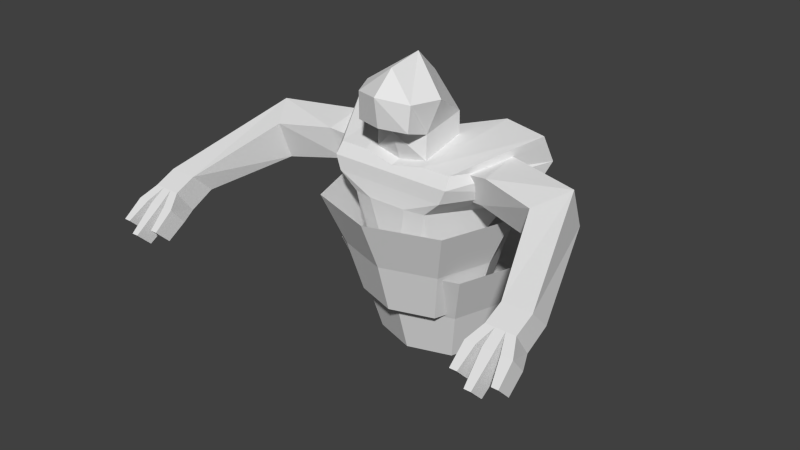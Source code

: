 # Source: jengu.blend  (saved by Blender 2.71.0; exported with 4.5.12 LTS)
import bpy
from mathutils import Matrix  # noqa: F401  (used for matrix-valued properties, if any)

bpy.ops.wm.read_factory_settings(use_empty=True)
scene = bpy.context.scene
scene.name = 'Scene'

# ---- collections
col_collection_1 = bpy.data.collections.new('Collection 1'); scene.collection.children.link(col_collection_1)

# ---- world
world_world = bpy.data.worlds.new('World'); scene.world = world_world
world_world.color = (0.05088, 0.05088, 0.05088)
world_world.use_sun_shadow = False
world_world.sun_shadow_jitter_overblur = 0.0
world_world.cycles.sampling_method = 'MANUAL'
world_world.cycles.sample_map_resolution = 256

# ---- meshes
me_effect02 = bpy.data.meshes.new('Effect02')
me_effect02.from_pydata([(-0.528, -1.492e-09, -0.1), (-8.444e-10, 0.52, -0.008314), (0.528, -1.492e-09, -0.1), (-8.444e-10, -0.52, -0.1917), (-0.396, -0.39, -0.1688), (-0.6864, -0.06418, 0.264), (-0.396, 0.39, -0.03124), (-0.4224, 0.06418, -0.464), (-8.444e-10, 0.6118, 0.3832), (0.396, 0.39, -0.03124), (-8.444e-10, 0.4802, -0.3906), (0.6864, -0.06418, 0.264), (0.396, -0.39, -0.1688), (0.4224, 0.06418, -0.464), (-8.444e-10, -0.7402, 0.1448), (-8.444e-10, -0.3518, -0.5373), (-0.3168, -0.2478, -0.519), (-0.3168, 0.3762, -0.409), (0.3168, 0.3762, -0.409), (0.3168, -0.2478, -0.519), (-0.5148, -0.5712, 0.1746), (-0.5148, 0.4428, 0.3534), (0.5148, 0.4428, 0.3534), (0.5148, -0.5712, 0.1746)], [], [(0, 4, 20), (0, 5, 21), (6, 17, 7), (7, 16, 4), (1, 6, 21), (1, 8, 22), (9, 18, 10), (10, 17, 6), (2, 9, 22), (2, 11, 23), (12, 19, 13), (13, 18, 9), (3, 12, 23), (3, 14, 20), (4, 16, 15), (15, 19, 12), (5, 0, 20), (6, 0, 21), (0, 6, 7), (0, 7, 4), (8, 1, 21), (9, 1, 22), (1, 9, 10), (1, 10, 6), (11, 2, 22), (12, 2, 23), (2, 12, 13), (2, 13, 9), (14, 3, 23), (4, 3, 20), (3, 4, 15), (3, 15, 12)])
_uv = me_effect02.uv_layers.new(name='UVMap')
_uv.uv.foreach_set('vector', [0.1504, 0.2588, 0.1404, 0.1547, 0.2363, 0.128, 0.1504, 0.2588, 0.25, 0.2588, 0.2363, 0.3895, 0.1404, 0.3628, 0.04814, 0.3385, 0.05704, 0.2588, 0.05704, 0.2588, 0.04814, 0.1791, 0.1404, 0.1547, 0.09734, 0.4561, 0.1404, 0.3628, 0.2363, 0.3895, 0.09758, 0.06146, 0.18, 0.008849, 0.2366, 0.128, 0.1406, 0.1547, 0.04838, 0.1791, 0.01694, 0.1056, 0.0167, 0.412, 0.04814, 0.3385, 0.1404, 0.3628, 0.1507, 0.2588, 0.1406, 0.1547, 0.2366, 0.128, 0.1507, 0.2588, 0.2502, 0.2588, 0.2366, 0.3895, 0.1406, 0.3628, 0.04838, 0.3385, 0.05728, 0.2588, 0.05728, 0.2588, 0.04838, 0.1791, 0.1406, 0.1547, 0.09758, 0.4561, 0.1406, 0.3628, 0.2366, 0.3895, 0.09734, 0.06146, 0.1797, 0.00885, 0.2363, 0.128, 0.1404, 0.1547, 0.04814, 0.1791, 0.0167, 0.1056, 0.01694, 0.412, 0.04838, 0.3385, 0.1406, 0.3628, 0.25, 0.2588, 0.1504, 0.2588, 0.2363, 0.128, 0.1404, 0.3628, 0.1504, 0.2588, 0.2363, 0.3895, 0.1504, 0.2588, 0.1404, 0.3628, 0.05704, 0.2588, 0.1504, 0.2588, 0.05704, 0.2588, 0.1404, 0.1547, 0.1797, 0.5087, 0.09734, 0.4561, 0.2363, 0.3895, 0.1406, 0.1547, 0.09758, 0.06146, 0.2366, 0.128, 0.09758, 0.06146, 0.1406, 0.1547, 0.01694, 0.1056, 0.09734, 0.4561, 0.0167, 0.412, 0.1404, 0.3628, 0.2502, 0.2588, 0.1507, 0.2588, 0.2366, 0.128, 0.1406, 0.3628, 0.1507, 0.2588, 0.2366, 0.3895, 0.1507, 0.2588, 0.1406, 0.3628, 0.05728, 0.2588, 0.1507, 0.2588, 0.05728, 0.2588, 0.1406, 0.1547, 0.18, 0.5087, 0.09758, 0.4561, 0.2366, 0.3895, 0.1404, 0.1547, 0.09734, 0.06146, 0.2363, 0.128, 0.09734, 0.06146, 0.1404, 0.1547, 0.0167, 0.1056, 0.09758, 0.4561, 0.01694, 0.412, 0.1406, 0.3628])
me_effect02.use_remesh_preserve_volume = False
me_effect02.use_remesh_preserve_attributes = False
me_effect02.use_mirror_vertex_groups = False
me_effect02.update()
me_armright = bpy.data.meshes.new('ArmRight')
me_armright.from_pydata([(5.761, -9.06, 0.1997), (7.831, -9.06, 0.1997), (5.761, -8.01, -1.619), (7.831, -8.01, -1.619), (-1.23, -1.455, -1.034), (-1.211, 1.488, -1.292), (4.951, 0.1615, -1.587), (3.402, -2.287, -1.801), (-0.5303, -1.489, 1.32), (-0.5115, 1.454, 1.062), (4.951, -0.09997, 1.401), (3.402, -2.548, 1.187), (5.761, -10.68, -0.06454), (7.831, -10.68, -0.06454), (5.761, -9.963, -2.038), (7.831, -9.963, -2.038), (6.436, -10.68, -0.06454), (6.436, -9.963, -2.038), (7.134, -9.963, -2.038), (7.134, -10.68, -0.06454), (8.397, -11.92, -0.5021), (8.397, -11.23, -1.974), (7.595, -11.23, -1.974), (7.595, -11.92, -0.5021), (5.216, -11.92, -0.5021), (5.216, -11.23, -1.974), (5.965, -11.92, -0.5021), (5.965, -11.23, -1.974), (6.379, -11.92, -0.5021), (6.379, -11.23, -1.974), (7.181, -11.23, -1.974), (7.181, -11.92, -0.5021), (8.486, -13.53, -1.231), (8.486, -12.81, -2.486), (8.005, -12.81, -2.486), (8.005, -13.53, -1.231), (5.245, -13.53, -1.231), (5.245, -12.81, -2.486), (5.767, -13.53, -1.231), (5.767, -12.81, -2.486), (6.618, -14.15, -1.535), (6.618, -13.42, -2.79), (7.099, -13.42, -2.79), (7.099, -14.15, -1.535), (-3.103, -1.08, -1.365), (-2.357, 1.279, -1.562), (-3.216, -1.08, 0.6951), (-2.471, 1.279, 0.4982)], [], [(6, 10, 1), (7, 2, 0), (10, 11, 0), (14, 2, 17), (9, 5, 45), (10, 6, 5), (6, 3, 2), (11, 8, 4), (4, 5, 6), (10, 9, 8), (3, 1, 13), (13, 1, 19), (2, 14, 12), (17, 16, 26), (18, 22, 23), (18, 19, 31), (28, 40, 43), (19, 23, 20), (18, 15, 21), (15, 13, 20), (29, 41, 40), (17, 27, 25), (16, 12, 24), (14, 25, 24), (30, 31, 43), (17, 29, 28), (19, 16, 28), (18, 30, 29), (35, 34, 33), (39, 38, 36), (42, 43, 40), (29, 30, 42), (27, 26, 38), (27, 39, 37), (26, 24, 36), (25, 37, 36), (22, 34, 35), (23, 35, 32), (22, 21, 33), (21, 20, 32), (3, 6, 1), (11, 7, 0), (1, 10, 0), (3, 18, 2), (3, 15, 18), (5, 4, 44), (2, 18, 17), (9, 10, 5), (7, 6, 2), (7, 11, 4), (7, 4, 6), (11, 10, 8), (15, 3, 13), (16, 19, 0), (0, 12, 16), (0, 2, 12), (27, 17, 26), (19, 1, 0), (19, 18, 23), (30, 18, 31), (31, 28, 43), (13, 19, 20), (22, 18, 21), (21, 15, 20), (28, 29, 40), (14, 17, 25), (26, 16, 24), (12, 14, 24), (42, 30, 43), (16, 17, 28), (31, 19, 28), (17, 18, 29), (32, 35, 33), (37, 39, 36), (41, 42, 40), (41, 29, 42), (39, 27, 38), (25, 27, 37), (38, 26, 36), (24, 25, 36), (23, 22, 35), (20, 23, 32), (34, 22, 33), (33, 21, 32), (46, 47, 45), (44, 46, 45), (9, 47, 46), (8, 46, 44), (47, 9, 45), (45, 5, 44), (8, 9, 46), (4, 8, 44)])
_uv = me_armright.uv_layers.new(name='UVMap')
_uv.uv.foreach_set('vector', [0.793, 0.1132, 0.7898, 0.1865, 0.5586, 0.1663, 0.7484, 0.02287, 0.898, 0.04607, 0.9159, 0.09421, 0.8222, 0.2916, 0.7721, 0.342, 0.6023, 0.3214, 0.6494, 0.2552, 0.6967, 0.243, 0.6452, 0.2392, 0.9288, 0.1816, 0.9469, 0.1243, 0.9755, 0.1183, 0.7898, 0.1865, 0.793, 0.1132, 0.9469, 0.1243, 0.8951, 0.2124, 0.684, 0.194, 0.6967, 0.243, 0.7448, 0.09615, 0.6452, 0.09287, 0.6323, 0.0342, 0.8975, 0.3692, 0.9669, 0.349, 0.8951, 0.2124, 0.8222, 0.2916, 0.8894, 0.4135, 0.819, 0.4299, 0.5812, 0.1201, 0.5586, 0.1663, 0.5186, 0.1626, 0.5518, 0.281, 0.591, 0.2721, 0.5556, 0.2976, 0.898, 0.04607, 0.9468, 0.04396, 0.9561, 0.09448, 0.7006, 0.3842, 0.7042, 0.353, 0.7181, 0.3564, 0.6276, 0.3842, 0.6143, 0.3802, 0.6101, 0.3564, 0.6276, 0.3842, 0.6239, 0.353, 0.6369, 0.3493, 0.6508, 0.4592, 0.6563, 0.3787, 0.6722, 0.3786, 0.676, 0.5021, 0.6909, 0.459, 0.7174, 0.4589, 0.6762, 0.5016, 0.6993, 0.5014, 0.7177, 0.4616, 0.5693, 0.4153, 0.5591, 0.3876, 0.5716, 0.3769, 0.6898, 0.3738, 0.6664, 0.3679, 0.6664, 0.346, 0.6532, 0.5017, 0.6374, 0.4621, 0.6126, 0.4622, 0.6529, 0.5022, 0.6307, 0.5023, 0.6124, 0.4594, 0.7587, 0.4153, 0.7498, 0.3994, 0.7566, 0.377, 0.6383, 0.3738, 0.6369, 0.3493, 0.6616, 0.346, 0.7006, 0.3842, 0.6898, 0.3738, 0.6912, 0.3493, 0.676, 0.5021, 0.6529, 0.5022, 0.6508, 0.4592, 0.6762, 0.5016, 0.6775, 0.4619, 0.651, 0.462, 0.5923, 0.3631, 0.5972, 0.3837, 0.5926, 0.3862, 0.7306, 0.3836, 0.7355, 0.3629, 0.7405, 0.3656, 0.6616, 0.3679, 0.6616, 0.346, 0.6664, 0.346, 0.651, 0.462, 0.6775, 0.4619, 0.6724, 0.3787, 0.7139, 0.3802, 0.7181, 0.3564, 0.7355, 0.3629, 0.6374, 0.4621, 0.6305, 0.4031, 0.6133, 0.4032, 0.6371, 0.4593, 0.6124, 0.4594, 0.6131, 0.4011, 0.7498, 0.3994, 0.7356, 0.3862, 0.7405, 0.3656, 0.6143, 0.3802, 0.5972, 0.3837, 0.5923, 0.3631, 0.6909, 0.459, 0.7041, 0.4006, 0.72, 0.4005, 0.6912, 0.4618, 0.7177, 0.4616, 0.7203, 0.4025, 0.5784, 0.3993, 0.5716, 0.3769, 0.5878, 0.3655, 0.5812, 0.1201, 0.793, 0.1132, 0.5586, 0.1663, 0.7448, 0.09615, 0.7484, 0.02287, 0.9159, 0.09421, 0.591, 0.2721, 0.8222, 0.2916, 0.6023, 0.3214, 0.684, 0.194, 0.641, 0.2227, 0.6967, 0.243, 0.684, 0.194, 0.6367, 0.2061, 0.641, 0.2227, 0.9669, 0.349, 0.8975, 0.3692, 0.9196, 0.4112, 0.6967, 0.243, 0.641, 0.2227, 0.6452, 0.2392, 0.9288, 0.1816, 0.7898, 0.1865, 0.9469, 0.1243, 0.8466, 0.2643, 0.8951, 0.2124, 0.6967, 0.243, 0.7484, 0.02287, 0.7448, 0.09615, 0.6323, 0.0342, 0.8466, 0.2643, 0.8975, 0.3692, 0.8951, 0.2124, 0.7721, 0.342, 0.8222, 0.2916, 0.819, 0.4299, 0.5328, 0.1132, 0.5812, 0.1201, 0.5186, 0.1626, 0.5594, 0.3143, 0.5556, 0.2976, 0.6023, 0.3214, 0.6023, 0.3214, 0.5631, 0.3304, 0.5594, 0.3143, 0.9159, 0.09421, 0.898, 0.04607, 0.9561, 0.09448, 0.7139, 0.3802, 0.7006, 0.3842, 0.7181, 0.3564, 0.5556, 0.2976, 0.591, 0.2721, 0.6023, 0.3214, 0.6239, 0.353, 0.6276, 0.3842, 0.6101, 0.3564, 0.6383, 0.3738, 0.6276, 0.3842, 0.6369, 0.3493, 0.6773, 0.4591, 0.6508, 0.4592, 0.6722, 0.3786, 0.699, 0.502, 0.676, 0.5021, 0.7174, 0.4589, 0.6912, 0.4618, 0.6762, 0.5016, 0.7177, 0.4616, 0.5784, 0.3993, 0.5693, 0.4153, 0.5716, 0.3769, 0.6912, 0.3493, 0.6898, 0.3738, 0.6664, 0.346, 0.6309, 0.5018, 0.6532, 0.5017, 0.6126, 0.4622, 0.6371, 0.4593, 0.6529, 0.5022, 0.6124, 0.4594, 0.769, 0.3876, 0.7587, 0.4153, 0.7566, 0.377, 0.6616, 0.3679, 0.6383, 0.3738, 0.6616, 0.346, 0.7042, 0.353, 0.7006, 0.3842, 0.6912, 0.3493, 0.6773, 0.4591, 0.676, 0.5021, 0.6508, 0.4592, 0.6532, 0.5017, 0.6762, 0.5016, 0.651, 0.462, 0.5878, 0.3655, 0.5923, 0.3631, 0.5926, 0.3862, 0.7356, 0.3862, 0.7306, 0.3836, 0.7405, 0.3656, 0.6664, 0.3679, 0.6616, 0.3679, 0.6664, 0.346, 0.6565, 0.3788, 0.651, 0.462, 0.6724, 0.3787, 0.7306, 0.3836, 0.7139, 0.3802, 0.7355, 0.3629, 0.6126, 0.4622, 0.6374, 0.4621, 0.6133, 0.4032, 0.6303, 0.401, 0.6371, 0.4593, 0.6131, 0.4011, 0.7566, 0.377, 0.7498, 0.3994, 0.7405, 0.3656, 0.6101, 0.3564, 0.6143, 0.3802, 0.5923, 0.3631, 0.7174, 0.4589, 0.6909, 0.459, 0.72, 0.4005, 0.7044, 0.4026, 0.6912, 0.4618, 0.7203, 0.4025, 0.5926, 0.3862, 0.5784, 0.3993, 0.5878, 0.3655, 0.9495, 0.04709, 0.9495, 0.08958, 0.9143, 0.09295, 0.9143, 0.05047, 0.9495, 0.04709, 0.9143, 0.09295, 0.8894, 0.4135, 0.8975, 0.4629, 0.8448, 0.493, 0.6452, 0.09287, 0.58, 0.07294, 0.5863, 0.02287, 0.9772, 0.1687, 0.9288, 0.1816, 0.9755, 0.1183, 0.9704, 0.3781, 0.9669, 0.349, 0.9196, 0.4112, 0.819, 0.4299, 0.8894, 0.4135, 0.8448, 0.493, 0.6323, 0.0342, 0.6452, 0.09287, 0.5863, 0.02287])
me_armright.use_remesh_preserve_volume = False
me_armright.use_remesh_preserve_attributes = False
me_armright.use_mirror_vertex_groups = False
me_armright.update()
me_head = bpy.data.meshes.new('Head')
me_head.from_pydata([(-0.2, -0.2, -0.06074), (-0.2, 0.15, -0.06074), (0.2, 0.15, -0.06074), (0.2, -0.2, -0.06074), (-0.2, -0.194, 0.1176), (-0.2, 0.144, 0.181), (0.2, 0.144, 0.181), (0.2, -0.194, 0.1176), (-0.3, -0.1821, 0.3722), (0.3, -0.1821, 0.3722), (0.0, 0.2167, 0.1173), (0.0, 0.15, -0.1507), (0.0, -0.294, 0.1176), (0.0, -0.2, -0.1507), (4.259e-10, 0.1361, 0.4184), (-2.051e-10, -0.0362, 0.5859), (-0.2, -0.3809, 0.1791), (0.2, -0.3809, 0.1791), (-0.21, -0.3689, 0.3637), (0.21, -0.3689, 0.3637), (-1.041e-17, -0.4339, 0.1823), (2.626e-10, -0.2974, 0.5415), (1.559e-10, -0.4652, 0.3935)], [], [(5, 1, 0), (6, 2, 11), (6, 7, 3), (12, 4, 0), (11, 2, 3), (22, 21, 18), (5, 8, 14), (5, 4, 8), (5, 10, 11), (12, 13, 3), (1, 11, 13), (7, 17, 20), (6, 10, 14), (14, 10, 5), (4, 5, 0), (10, 6, 11), (2, 6, 3), (13, 12, 0), (13, 11, 3), (15, 14, 8), (7, 6, 9), (1, 5, 11), (7, 12, 3), (0, 1, 13), (15, 9, 14), (9, 6, 14), (15, 21, 19), (22, 20, 17), (7, 9, 19), (4, 16, 18), (15, 8, 18), (4, 12, 20), (20, 22, 16), (19, 21, 22), (22, 18, 16), (22, 17, 19), (12, 7, 20), (9, 15, 19), (17, 7, 19), (8, 4, 18), (21, 15, 18), (16, 4, 20)])
_uv = me_head.uv_layers.new(name='UVMap')
_uv.uv.foreach_set('vector', [0.9359, 0.9028, 0.9363, 0.8395, 0.8447, 0.8412, 0.809, 0.6917, 0.8116, 0.6279, 0.8653, 0.6064, 0.9351, 0.9029, 0.8463, 0.8878, 0.844, 0.8412, 0.7299, 0.6457, 0.6705, 0.6273, 0.6811, 0.5856, 0.8656, 0.6232, 0.9, 0.6232, 0.9, 0.6782, 0.7297, 0.7538, 0.7297, 0.8147, 0.6582, 0.7831, 0.9359, 0.9028, 0.8506, 0.9595, 0.9851, 0.9832, 0.9359, 0.9028, 0.8471, 0.8879, 0.8506, 0.9595, 0.9219, 0.6915, 0.8654, 0.6783, 0.8653, 0.6064, 0.7299, 0.6457, 0.7303, 0.5682, 0.7793, 0.586, 0.8311, 0.6232, 0.8656, 0.6232, 0.8656, 0.6782, 0.7895, 0.6279, 0.7828, 0.6811, 0.7298, 0.6859, 0.809, 0.6917, 0.8654, 0.6783, 0.8656, 0.7694, 0.8656, 0.7694, 0.8654, 0.6783, 0.9219, 0.6915, 0.8471, 0.8879, 0.9359, 0.9028, 0.8447, 0.8412, 0.8654, 0.6783, 0.809, 0.6917, 0.8653, 0.6064, 0.9356, 0.8396, 0.9351, 0.9029, 0.844, 0.8412, 0.7303, 0.5682, 0.7299, 0.6457, 0.6811, 0.5856, 0.8656, 0.6782, 0.8656, 0.6232, 0.9, 0.6782, 0.7298, 0.8733, 0.7299, 0.9497, 0.6357, 0.8415, 0.8463, 0.8878, 0.9351, 0.9029, 0.8497, 0.9595, 0.9191, 0.6278, 0.9219, 0.6915, 0.8653, 0.6064, 0.7895, 0.6279, 0.7299, 0.6457, 0.7793, 0.586, 0.8311, 0.6782, 0.8311, 0.6232, 0.8656, 0.6782, 0.7298, 0.8733, 0.8238, 0.8413, 0.7299, 0.9497, 0.8497, 0.9595, 0.9351, 0.9029, 0.9842, 0.9834, 0.7298, 0.8733, 0.7297, 0.8147, 0.8012, 0.7829, 0.7295, 0.7407, 0.7298, 0.6859, 0.7828, 0.6811, 0.8463, 0.8878, 0.8497, 0.9595, 0.7964, 0.9492, 0.8471, 0.8879, 0.7972, 0.9008, 0.7972, 0.9493, 0.7298, 0.8733, 0.6357, 0.8415, 0.6582, 0.7831, 0.6705, 0.6273, 0.7299, 0.6457, 0.7298, 0.6859, 0.7298, 0.6859, 0.7295, 0.7407, 0.6768, 0.6806, 0.8012, 0.7829, 0.7297, 0.8147, 0.7297, 0.7538, 0.7295, 0.7407, 0.6697, 0.7287, 0.6768, 0.6806, 0.7295, 0.7407, 0.7828, 0.6811, 0.7895, 0.7292, 0.7299, 0.6457, 0.7895, 0.6279, 0.7298, 0.6859, 0.8238, 0.8413, 0.7298, 0.8733, 0.8012, 0.7829, 0.7964, 0.9007, 0.8463, 0.8878, 0.7964, 0.9492, 0.8506, 0.9595, 0.8471, 0.8879, 0.7972, 0.9493, 0.7297, 0.8147, 0.7298, 0.8733, 0.6582, 0.7831, 0.6768, 0.6806, 0.6705, 0.6273, 0.7298, 0.6859])
me_head.use_remesh_preserve_volume = False
me_head.use_remesh_preserve_attributes = False
me_head.use_mirror_vertex_groups = False
me_head.update()
me_armleft = bpy.data.meshes.new('ArmLeft')
me_armleft.from_pydata([(5.761, -9.06, 0.1997), (7.831, -9.06, 0.1997), (5.761, -8.01, -1.619), (7.831, -8.01, -1.619), (-1.23, -1.455, -1.034), (-1.211, 1.488, -1.292), (4.951, 0.1615, -1.587), (3.402, -2.287, -1.801), (-0.5303, -1.489, 1.32), (-0.5115, 1.454, 1.062), (4.951, -0.09997, 1.401), (3.402, -2.548, 1.187), (5.761, -10.68, -0.06454), (7.831, -10.68, -0.06454), (5.761, -9.963, -2.038), (7.831, -9.963, -2.038), (6.436, -10.68, -0.06454), (6.436, -9.963, -2.038), (7.134, -9.963, -2.038), (7.134, -10.68, -0.06454), (8.397, -11.92, -0.5021), (8.397, -11.23, -1.974), (7.595, -11.23, -1.974), (7.595, -11.92, -0.5021), (5.216, -11.92, -0.5021), (5.216, -11.23, -1.974), (5.965, -11.92, -0.5021), (5.965, -11.23, -1.974), (6.379, -11.92, -0.5021), (6.379, -11.23, -1.974), (7.181, -11.23, -1.974), (7.181, -11.92, -0.5021), (8.486, -13.53, -1.231), (8.486, -12.81, -2.486), (8.005, -12.81, -2.486), (8.005, -13.53, -1.231), (5.245, -13.53, -1.231), (5.245, -12.81, -2.486), (5.767, -13.53, -1.231), (5.767, -12.81, -2.486), (6.618, -14.15, -1.535), (6.618, -13.42, -2.79), (7.099, -13.42, -2.79), (7.099, -14.15, -1.535), (-3.103, -1.08, -1.365), (-2.357, 1.279, -1.562), (-3.216, -1.08, 0.6951), (-2.471, 1.279, 0.4982)], [], [(6, 10, 1), (7, 2, 0), (10, 11, 0), (14, 2, 17), (9, 5, 45), (10, 6, 5), (6, 3, 2), (11, 8, 4), (4, 5, 6), (10, 9, 8), (3, 1, 13), (13, 1, 19), (2, 14, 12), (17, 16, 26), (18, 22, 23), (18, 19, 31), (28, 40, 43), (19, 23, 20), (18, 15, 21), (15, 13, 20), (29, 41, 40), (17, 27, 25), (16, 12, 24), (14, 25, 24), (30, 31, 43), (17, 29, 28), (19, 16, 28), (18, 30, 29), (35, 34, 33), (39, 38, 36), (42, 43, 40), (29, 30, 42), (27, 26, 38), (27, 39, 37), (26, 24, 36), (25, 37, 36), (22, 34, 35), (23, 35, 32), (22, 21, 33), (21, 20, 32), (3, 6, 1), (11, 7, 0), (1, 10, 0), (3, 18, 2), (3, 15, 18), (5, 4, 44), (2, 18, 17), (9, 10, 5), (7, 6, 2), (7, 11, 4), (7, 4, 6), (11, 10, 8), (15, 3, 13), (16, 19, 0), (0, 12, 16), (0, 2, 12), (27, 17, 26), (19, 1, 0), (19, 18, 23), (30, 18, 31), (31, 28, 43), (13, 19, 20), (22, 18, 21), (21, 15, 20), (28, 29, 40), (14, 17, 25), (26, 16, 24), (12, 14, 24), (42, 30, 43), (16, 17, 28), (31, 19, 28), (17, 18, 29), (32, 35, 33), (37, 39, 36), (41, 42, 40), (41, 29, 42), (39, 27, 38), (25, 27, 37), (38, 26, 36), (24, 25, 36), (23, 22, 35), (20, 23, 32), (34, 22, 33), (33, 21, 32), (46, 47, 45), (44, 46, 45), (9, 47, 46), (8, 46, 44), (47, 9, 45), (45, 5, 44), (8, 9, 46), (4, 8, 44)])
_uv = me_armleft.uv_layers.new(name='UVMap')
_uv.uv.foreach_set('vector', [0.793, 0.1132, 0.7898, 0.1865, 0.5586, 0.1663, 0.7484, 0.02287, 0.898, 0.04607, 0.9159, 0.09421, 0.8222, 0.2916, 0.7721, 0.342, 0.6023, 0.3214, 0.6494, 0.2552, 0.6967, 0.243, 0.6452, 0.2392, 0.9288, 0.1816, 0.9469, 0.1243, 0.9755, 0.1183, 0.7898, 0.1865, 0.793, 0.1132, 0.9469, 0.1243, 0.8951, 0.2124, 0.684, 0.194, 0.6967, 0.243, 0.7448, 0.09615, 0.6452, 0.09287, 0.6323, 0.0342, 0.8975, 0.3692, 0.9669, 0.349, 0.8951, 0.2124, 0.8222, 0.2916, 0.8894, 0.4135, 0.819, 0.4299, 0.5812, 0.1201, 0.5586, 0.1663, 0.5186, 0.1626, 0.5518, 0.281, 0.591, 0.2721, 0.5556, 0.2976, 0.898, 0.04607, 0.9468, 0.04396, 0.9561, 0.09448, 0.7006, 0.3842, 0.7042, 0.353, 0.7181, 0.3564, 0.6276, 0.3842, 0.6143, 0.3802, 0.6101, 0.3564, 0.6276, 0.3842, 0.6239, 0.353, 0.6369, 0.3493, 0.6508, 0.4592, 0.6563, 0.3787, 0.6722, 0.3786, 0.676, 0.5021, 0.6909, 0.459, 0.7174, 0.4589, 0.6762, 0.5016, 0.6993, 0.5014, 0.7177, 0.4616, 0.5693, 0.4153, 0.5591, 0.3876, 0.5716, 0.3769, 0.6898, 0.3738, 0.6664, 0.3679, 0.6664, 0.346, 0.6532, 0.5017, 0.6374, 0.4621, 0.6126, 0.4622, 0.6529, 0.5022, 0.6307, 0.5023, 0.6124, 0.4594, 0.7587, 0.4153, 0.7498, 0.3994, 0.7566, 0.377, 0.6383, 0.3738, 0.6369, 0.3493, 0.6616, 0.346, 0.7006, 0.3842, 0.6898, 0.3738, 0.6912, 0.3493, 0.676, 0.5021, 0.6529, 0.5022, 0.6508, 0.4592, 0.6762, 0.5016, 0.6775, 0.4619, 0.651, 0.462, 0.5923, 0.3631, 0.5972, 0.3837, 0.5926, 0.3862, 0.7306, 0.3836, 0.7355, 0.3629, 0.7405, 0.3656, 0.6616, 0.3679, 0.6616, 0.346, 0.6664, 0.346, 0.651, 0.462, 0.6775, 0.4619, 0.6724, 0.3787, 0.7139, 0.3802, 0.7181, 0.3564, 0.7355, 0.3629, 0.6374, 0.4621, 0.6305, 0.4031, 0.6133, 0.4032, 0.6371, 0.4593, 0.6124, 0.4594, 0.6131, 0.4011, 0.7498, 0.3994, 0.7356, 0.3862, 0.7405, 0.3656, 0.6143, 0.3802, 0.5972, 0.3837, 0.5923, 0.3631, 0.6909, 0.459, 0.7041, 0.4006, 0.72, 0.4005, 0.6912, 0.4618, 0.7177, 0.4616, 0.7203, 0.4025, 0.5784, 0.3993, 0.5716, 0.3769, 0.5878, 0.3655, 0.5812, 0.1201, 0.793, 0.1132, 0.5586, 0.1663, 0.7448, 0.09615, 0.7484, 0.02287, 0.9159, 0.09421, 0.591, 0.2721, 0.8222, 0.2916, 0.6023, 0.3214, 0.684, 0.194, 0.641, 0.2227, 0.6967, 0.243, 0.684, 0.194, 0.6367, 0.2061, 0.641, 0.2227, 0.9669, 0.349, 0.8975, 0.3692, 0.9196, 0.4112, 0.6967, 0.243, 0.641, 0.2227, 0.6452, 0.2392, 0.9288, 0.1816, 0.7898, 0.1865, 0.9469, 0.1243, 0.8466, 0.2643, 0.8951, 0.2124, 0.6967, 0.243, 0.7484, 0.02287, 0.7448, 0.09615, 0.6323, 0.0342, 0.8466, 0.2643, 0.8975, 0.3692, 0.8951, 0.2124, 0.7721, 0.342, 0.8222, 0.2916, 0.819, 0.4299, 0.5328, 0.1132, 0.5812, 0.1201, 0.5186, 0.1626, 0.5594, 0.3143, 0.5556, 0.2976, 0.6023, 0.3214, 0.6023, 0.3214, 0.5631, 0.3304, 0.5594, 0.3143, 0.9159, 0.09421, 0.898, 0.04607, 0.9561, 0.09448, 0.7139, 0.3802, 0.7006, 0.3842, 0.7181, 0.3564, 0.5556, 0.2976, 0.591, 0.2721, 0.6023, 0.3214, 0.6239, 0.353, 0.6276, 0.3842, 0.6101, 0.3564, 0.6383, 0.3738, 0.6276, 0.3842, 0.6369, 0.3493, 0.6773, 0.4591, 0.6508, 0.4592, 0.6722, 0.3786, 0.699, 0.502, 0.676, 0.5021, 0.7174, 0.4589, 0.6912, 0.4618, 0.6762, 0.5016, 0.7177, 0.4616, 0.5784, 0.3993, 0.5693, 0.4153, 0.5716, 0.3769, 0.6912, 0.3493, 0.6898, 0.3738, 0.6664, 0.346, 0.6309, 0.5018, 0.6532, 0.5017, 0.6126, 0.4622, 0.6371, 0.4593, 0.6529, 0.5022, 0.6124, 0.4594, 0.769, 0.3876, 0.7587, 0.4153, 0.7566, 0.377, 0.6616, 0.3679, 0.6383, 0.3738, 0.6616, 0.346, 0.7042, 0.353, 0.7006, 0.3842, 0.6912, 0.3493, 0.6773, 0.4591, 0.676, 0.5021, 0.6508, 0.4592, 0.6532, 0.5017, 0.6762, 0.5016, 0.651, 0.462, 0.5878, 0.3655, 0.5923, 0.3631, 0.5926, 0.3862, 0.7356, 0.3862, 0.7306, 0.3836, 0.7405, 0.3656, 0.6664, 0.3679, 0.6616, 0.3679, 0.6664, 0.346, 0.6565, 0.3788, 0.651, 0.462, 0.6724, 0.3787, 0.7306, 0.3836, 0.7139, 0.3802, 0.7355, 0.3629, 0.6126, 0.4622, 0.6374, 0.4621, 0.6133, 0.4032, 0.6303, 0.401, 0.6371, 0.4593, 0.6131, 0.4011, 0.7566, 0.377, 0.7498, 0.3994, 0.7405, 0.3656, 0.6101, 0.3564, 0.6143, 0.3802, 0.5923, 0.3631, 0.7174, 0.4589, 0.6909, 0.459, 0.72, 0.4005, 0.7044, 0.4026, 0.6912, 0.4618, 0.7203, 0.4025, 0.5926, 0.3862, 0.5784, 0.3993, 0.5878, 0.3655, 0.9495, 0.04709, 0.9495, 0.08958, 0.9143, 0.09295, 0.9143, 0.05047, 0.9495, 0.04709, 0.9143, 0.09295, 0.8894, 0.4135, 0.8975, 0.4629, 0.8448, 0.493, 0.6452, 0.09287, 0.58, 0.07294, 0.5863, 0.02287, 0.9772, 0.1687, 0.9288, 0.1816, 0.9755, 0.1183, 0.9704, 0.3781, 0.9669, 0.349, 0.9196, 0.4112, 0.819, 0.4299, 0.8894, 0.4135, 0.8448, 0.493, 0.6323, 0.0342, 0.6452, 0.09287, 0.5863, 0.02287])
me_armleft.use_remesh_preserve_volume = False
me_armleft.use_remesh_preserve_attributes = False
me_armleft.use_mirror_vertex_groups = False
me_armleft.update()
me_effect01 = bpy.data.meshes.new('Effect01')
me_effect01.from_pydata([(-0.528, -1.492e-09, -0.1), (-8.444e-10, 0.52, -0.008314), (0.528, -1.492e-09, -0.1), (-8.444e-10, -0.52, -0.1917), (-0.396, -0.39, -0.1688), (-0.6864, -0.06418, 0.264), (-0.396, 0.39, -0.03124), (-0.4224, 0.06418, -0.464), (-8.444e-10, 0.6118, 0.3832), (0.396, 0.39, -0.03124), (-8.444e-10, 0.4802, -0.3906), (0.6864, -0.06418, 0.264), (0.396, -0.39, -0.1688), (0.4224, 0.06418, -0.464), (-8.444e-10, -0.7402, 0.1448), (-8.444e-10, -0.3518, -0.5373), (-0.3168, -0.2478, -0.519), (-0.3168, 0.3762, -0.409), (0.3168, 0.3762, -0.409), (0.3168, -0.2478, -0.519), (-0.5148, -0.5712, 0.1746), (-0.5148, 0.4428, 0.3534), (0.5148, 0.4428, 0.3534), (0.5148, -0.5712, 0.1746)], [], [(0, 4, 20), (0, 5, 21), (6, 17, 7), (7, 16, 4), (1, 6, 21), (1, 8, 22), (9, 18, 10), (10, 17, 6), (2, 9, 22), (2, 11, 23), (12, 19, 13), (13, 18, 9), (3, 12, 23), (3, 14, 20), (4, 16, 15), (15, 19, 12), (5, 0, 20), (6, 0, 21), (0, 6, 7), (0, 7, 4), (8, 1, 21), (9, 1, 22), (1, 9, 10), (1, 10, 6), (11, 2, 22), (12, 2, 23), (2, 12, 13), (2, 13, 9), (14, 3, 23), (4, 3, 20), (3, 4, 15), (3, 15, 12)])
_uv = me_effect01.uv_layers.new(name='UVMap')
_uv.uv.foreach_set('vector', [0.1504, 0.2588, 0.1404, 0.1547, 0.2363, 0.128, 0.1504, 0.2588, 0.25, 0.2588, 0.2363, 0.3895, 0.1404, 0.3628, 0.04814, 0.3385, 0.05704, 0.2588, 0.05704, 0.2588, 0.04814, 0.1791, 0.1404, 0.1547, 0.09734, 0.4561, 0.1404, 0.3628, 0.2363, 0.3895, 0.09758, 0.06146, 0.18, 0.008849, 0.2366, 0.128, 0.1406, 0.1547, 0.04838, 0.1791, 0.01694, 0.1056, 0.0167, 0.412, 0.04814, 0.3385, 0.1404, 0.3628, 0.1507, 0.2588, 0.1406, 0.1547, 0.2366, 0.128, 0.1507, 0.2588, 0.2502, 0.2588, 0.2366, 0.3895, 0.1406, 0.3628, 0.04838, 0.3385, 0.05728, 0.2588, 0.05728, 0.2588, 0.04838, 0.1791, 0.1406, 0.1547, 0.09758, 0.4561, 0.1406, 0.3628, 0.2366, 0.3895, 0.09734, 0.06146, 0.1797, 0.00885, 0.2363, 0.128, 0.1404, 0.1547, 0.04814, 0.1791, 0.0167, 0.1056, 0.01694, 0.412, 0.04838, 0.3385, 0.1406, 0.3628, 0.25, 0.2588, 0.1504, 0.2588, 0.2363, 0.128, 0.1404, 0.3628, 0.1504, 0.2588, 0.2363, 0.3895, 0.1504, 0.2588, 0.1404, 0.3628, 0.05704, 0.2588, 0.1504, 0.2588, 0.05704, 0.2588, 0.1404, 0.1547, 0.1797, 0.5087, 0.09734, 0.4561, 0.2363, 0.3895, 0.1406, 0.1547, 0.09758, 0.06146, 0.2366, 0.128, 0.09758, 0.06146, 0.1406, 0.1547, 0.01694, 0.1056, 0.09734, 0.4561, 0.0167, 0.412, 0.1404, 0.3628, 0.2502, 0.2588, 0.1507, 0.2588, 0.2366, 0.128, 0.1406, 0.3628, 0.1507, 0.2588, 0.2366, 0.3895, 0.1507, 0.2588, 0.1406, 0.3628, 0.05728, 0.2588, 0.1507, 0.2588, 0.05728, 0.2588, 0.1406, 0.1547, 0.18, 0.5087, 0.09758, 0.4561, 0.2366, 0.3895, 0.1404, 0.1547, 0.09734, 0.06146, 0.2363, 0.128, 0.09734, 0.06146, 0.1404, 0.1547, 0.0167, 0.1056, 0.09758, 0.4561, 0.01694, 0.412, 0.1406, 0.3628])
me_effect01.use_remesh_preserve_volume = False
me_effect01.use_remesh_preserve_attributes = False
me_effect01.use_mirror_vertex_groups = False
me_effect01.update()
me_body = bpy.data.meshes.new('Body')
me_body.from_pydata([(-0.27, -0.1903, -0.2887), (-0.27, 0.1903, -0.1113), (0.27, 0.1903, -0.1113), (0.27, -0.1903, -0.2887), (-0.2858, -0.3221, 0.3287), (-0.486, 0.299, 0.2262), (0.486, 0.299, 0.2262), (0.2858, -0.3221, 0.3287), (5.228e-11, 0.6008, -0.7367), (0.702, 0.29, 0.4), (-0.702, 0.29, 0.4), (-0.4128, -0.3365, 0.4473), (0.4128, -0.3365, 0.4473), (0.7722, 0.39, 0.6), (-0.7722, 0.39, 0.6), (-0.4541, -0.3297, 0.5497), (0.4541, -0.3297, 0.5497), (0.7568, 0.29, 0.8), (-0.7568, 0.29, 0.8), (-0.445, -0.2735, 0.63), (0.445, -0.2735, 0.63), (5.228e-11, 0.3189, 0.2314), (5.228e-11, 0.2719, -0.07321), (-2.312e-09, -0.3511, 0.3338), (5.228e-11, -0.2719, -0.3268), (-2.312e-09, -0.3365, 0.4473), (5.228e-11, 0.297, 0.4), (-2.312e-09, -0.3297, 0.5497), (5.228e-11, 0.2682, 0.6), (-2.312e-09, -0.3016, 0.5898), (5.228e-11, 0.2017, 0.7), (0.243, 0.3588, 0.2314), (0.135, -0.2447, -0.3141), (-0.135, 0.07713, -0.636), (0.351, 0.39, 0.4), (-0.135, 0.3229, -0.464), (0.3861, 0.39, 0.6), (0.4054, 0.39, 0.8), (0.135, 0.2447, -0.08589), (0.1429, -0.3511, 0.3338), (0.2064, -0.3365, 0.4473), (0.227, -0.3297, 0.5497), (0.2384, -0.2735, 0.63), (-0.135, 0.2447, -0.08589), (-0.1429, -0.3511, 0.3338), (-0.2064, -0.3365, 0.4473), (0.135, 0.07713, -0.636), (0.135, 0.3229, -0.464), (-0.227, -0.3297, 0.5497), (-0.2384, -0.2735, 0.63), (-0.243, 0.3588, 0.2314), (-0.135, -0.2447, -0.3141), (-0.351, 0.39, 0.4), (-0.3861, 0.39, 0.6), (-0.4054, 0.39, 0.8), (5.228e-11, 0.006884, -0.6686), (5.228e-11, 0.3024, -0.2647)], [], [(5, 1, 0), (6, 2, 38), (6, 7, 3), (4, 0, 51), (52, 10, 14), (39, 7, 12), (15, 19, 18), (4, 11, 10), (50, 5, 10), (7, 6, 9), (11, 15, 14), (51, 0, 33), (47, 46, 8), (56, 38, 2), (33, 35, 8), (9, 13, 16), (40, 12, 16), (54, 18, 19), (14, 18, 54), (13, 17, 20), (16, 20, 42), (50, 21, 22), (39, 23, 24), (26, 28, 36), (23, 25, 45), (21, 26, 34), (25, 27, 48), (37, 30, 29), (28, 30, 37), (27, 29, 49), (31, 38, 22), (23, 39, 40), (55, 33, 8), (22, 56, 43), (1, 35, 33), (25, 40, 41), (27, 41, 42), (7, 39, 32), (34, 36, 13), (31, 34, 9), (17, 37, 42), (13, 36, 37), (44, 51, 24), (26, 52, 53), (21, 50, 52), (2, 3, 46), (56, 47, 8), (30, 54, 49), (28, 53, 54), (5, 50, 43), (44, 45, 11), (45, 48, 15), (15, 48, 49), (32, 55, 46), (1, 43, 56), (4, 5, 0), (31, 6, 38), (2, 6, 3), (44, 4, 51), (53, 52, 14), (40, 39, 12), (14, 15, 18), (5, 4, 10), (52, 50, 10), (12, 7, 9), (10, 11, 14), (55, 51, 33), (47, 56, 2), (12, 9, 16), (41, 40, 16), (49, 54, 19), (53, 14, 54), (16, 13, 20), (41, 16, 42), (43, 50, 22), (32, 39, 24), (34, 26, 36), (44, 23, 45), (31, 21, 34), (45, 25, 48), (42, 37, 29), (36, 28, 37), (48, 27, 49), (21, 31, 22), (25, 23, 40), (46, 55, 8), (38, 56, 22), (0, 1, 33), (27, 25, 41), (29, 27, 42), (3, 7, 32), (9, 34, 13), (6, 31, 9), (20, 17, 42), (17, 13, 37), (23, 44, 24), (28, 26, 53), (26, 21, 52), (47, 2, 46), (35, 56, 8), (29, 30, 49), (30, 28, 54), (1, 5, 43), (4, 44, 11), (11, 45, 15), (19, 15, 49), (3, 32, 46), (35, 1, 56), (24, 51, 55), (32, 24, 55)])
_uv = me_body.uv_layers.new(name='UVMap')
_uv.uv.foreach_set('vector', [0.04972, 0.7338, 0.1061, 0.6653, 0.1775, 0.6815, 0.4145, 0.8879, 0.448, 0.8245, 0.4749, 0.8286, 0.3841, 0.7336, 0.2629, 0.7728, 0.2521, 0.6806, 0.1689, 0.7754, 0.1775, 0.6815, 0.1968, 0.6822, 0.5665, 0.9209, 0.6276, 0.9152, 0.6378, 0.9525, 0.2391, 0.7746, 0.2629, 0.7728, 0.2811, 0.7938, 0.1479, 0.8126, 0.1461, 0.8258, 0.03873, 0.8777, 0.1689, 0.7754, 0.1514, 0.7975, 0.03127, 0.7875, 0.5471, 0.8917, 0.5898, 0.8879, 0.6276, 0.9152, 0.2629, 0.7728, 0.3841, 0.7336, 0.4018, 0.7898, 0.1514, 0.7975, 0.1479, 0.8126, 0.00897, 0.8321, 0.1968, 0.6822, 0.1775, 0.6815, 0.1945, 0.625, 0.2726, 0.5946, 0.2341, 0.6246, 0.2132, 0.5344, 0.5021, 0.7918, 0.4749, 0.8286, 0.448, 0.8245, 0.1945, 0.625, 0.1555, 0.5963, 0.2132, 0.5344, 0.4018, 0.7898, 0.4219, 0.8444, 0.2855, 0.8075, 0.2502, 0.7941, 0.2811, 0.7938, 0.2855, 0.8075, 0.1073, 0.9443, 0.03873, 0.8777, 0.1461, 0.8258, 0.6378, 0.9525, 0.6387, 0.9891, 0.5791, 0.9872, 0.4219, 0.8444, 0.3874, 0.8875, 0.288, 0.8203, 0.2855, 0.8075, 0.288, 0.8203, 0.2579, 0.8273, 0.5471, 0.8917, 0.5021, 0.8915, 0.5021, 0.8309, 0.2391, 0.7746, 0.2158, 0.7755, 0.2149, 0.6823, 0.5021, 0.9229, 0.5021, 0.9597, 0.4305, 0.9548, 0.2158, 0.7755, 0.2162, 0.7953, 0.1827, 0.796, 0.5021, 0.8915, 0.5021, 0.9229, 0.4378, 0.9209, 0.2162, 0.7953, 0.2163, 0.813, 0.1796, 0.8131, 0.3175, 0.9443, 0.2206, 0.9188, 0.2164, 0.8215, 0.5021, 0.9597, 0.5021, 0.981, 0.4252, 0.9872, 0.2163, 0.813, 0.2164, 0.8215, 0.1774, 0.8294, 0.4572, 0.8917, 0.4749, 0.8286, 0.5021, 0.8309, 0.2158, 0.7755, 0.2391, 0.7746, 0.2502, 0.7941, 0.2143, 0.6303, 0.1945, 0.625, 0.2132, 0.5344, 0.5021, 0.8309, 0.5021, 0.7918, 0.5294, 0.8286, 0.1061, 0.6653, 0.1555, 0.5963, 0.1945, 0.625, 0.2162, 0.7953, 0.2502, 0.7941, 0.2543, 0.8109, 0.2163, 0.813, 0.2543, 0.8109, 0.2579, 0.8273, 0.2629, 0.7728, 0.2391, 0.7746, 0.233, 0.6817, 0.4378, 0.9209, 0.4305, 0.9548, 0.3664, 0.9525, 0.4572, 0.8917, 0.4378, 0.9209, 0.3767, 0.9152, 0.3874, 0.8875, 0.3175, 0.9443, 0.2579, 0.8273, 0.3664, 0.9525, 0.4305, 0.9548, 0.4252, 0.9872, 0.1927, 0.7759, 0.1968, 0.6822, 0.2149, 0.6823, 0.5021, 0.9229, 0.5665, 0.9209, 0.5737, 0.9548, 0.5021, 0.8915, 0.5471, 0.8917, 0.5665, 0.9209, 0.3249, 0.6633, 0.2521, 0.6806, 0.2341, 0.6246, 0.5021, 0.7918, 0.4735, 0.7557, 0.5021, 0.689, 0.2206, 0.9188, 0.1073, 0.9443, 0.1774, 0.8294, 0.5021, 0.9597, 0.5737, 0.9548, 0.5791, 0.9872, 0.5898, 0.8879, 0.5471, 0.8917, 0.5294, 0.8286, 0.1927, 0.7759, 0.1827, 0.796, 0.1514, 0.7975, 0.1827, 0.796, 0.1796, 0.8131, 0.1479, 0.8126, 0.1479, 0.8126, 0.1796, 0.8131, 0.1774, 0.8294, 0.233, 0.6817, 0.2143, 0.6303, 0.2341, 0.6246, 0.5562, 0.8245, 0.5294, 0.8286, 0.5021, 0.7918, 0.1689, 0.7754, 0.04972, 0.7338, 0.1775, 0.6815, 0.4572, 0.8917, 0.4145, 0.8879, 0.4749, 0.8286, 0.3249, 0.6633, 0.3841, 0.7336, 0.2521, 0.6806, 0.1927, 0.7759, 0.1689, 0.7754, 0.1968, 0.6822, 0.5737, 0.9548, 0.5665, 0.9209, 0.6378, 0.9525, 0.2502, 0.7941, 0.2391, 0.7746, 0.2811, 0.7938, 0.00897, 0.8321, 0.1479, 0.8126, 0.03873, 0.8777, 0.04972, 0.7338, 0.1689, 0.7754, 0.03127, 0.7875, 0.5665, 0.9209, 0.5471, 0.8917, 0.6276, 0.9152, 0.2811, 0.7938, 0.2629, 0.7728, 0.4018, 0.7898, 0.03127, 0.7875, 0.1514, 0.7975, 0.00897, 0.8321, 0.2143, 0.6303, 0.1968, 0.6822, 0.1945, 0.625, 0.4735, 0.7557, 0.5021, 0.7918, 0.448, 0.8245, 0.2811, 0.7938, 0.4018, 0.7898, 0.2855, 0.8075, 0.2543, 0.8109, 0.2502, 0.7941, 0.2855, 0.8075, 0.1774, 0.8294, 0.1073, 0.9443, 0.1461, 0.8258, 0.5737, 0.9548, 0.6378, 0.9525, 0.5791, 0.9872, 0.2855, 0.8075, 0.4219, 0.8444, 0.288, 0.8203, 0.2543, 0.8109, 0.2855, 0.8075, 0.2579, 0.8273, 0.5294, 0.8286, 0.5471, 0.8917, 0.5021, 0.8309, 0.233, 0.6817, 0.2391, 0.7746, 0.2149, 0.6823, 0.4378, 0.9209, 0.5021, 0.9229, 0.4305, 0.9548, 0.1927, 0.7759, 0.2158, 0.7755, 0.1827, 0.796, 0.4572, 0.8917, 0.5021, 0.8915, 0.4378, 0.9209, 0.1827, 0.796, 0.2162, 0.7953, 0.1796, 0.8131, 0.2579, 0.8273, 0.3175, 0.9443, 0.2164, 0.8215, 0.4305, 0.9548, 0.5021, 0.9597, 0.4252, 0.9872, 0.1796, 0.8131, 0.2163, 0.813, 0.1774, 0.8294, 0.5021, 0.8915, 0.4572, 0.8917, 0.5021, 0.8309, 0.2162, 0.7953, 0.2158, 0.7755, 0.2502, 0.7941, 0.2341, 0.6246, 0.2143, 0.6303, 0.2132, 0.5344, 0.4749, 0.8286, 0.5021, 0.7918, 0.5021, 0.8309, 0.1775, 0.6815, 0.1061, 0.6653, 0.1945, 0.625, 0.2163, 0.813, 0.2162, 0.7953, 0.2543, 0.8109, 0.2164, 0.8215, 0.2163, 0.813, 0.2579, 0.8273, 0.2521, 0.6806, 0.2629, 0.7728, 0.233, 0.6817, 0.3767, 0.9152, 0.4378, 0.9209, 0.3664, 0.9525, 0.4145, 0.8879, 0.4572, 0.8917, 0.3767, 0.9152, 0.288, 0.8203, 0.3874, 0.8875, 0.2579, 0.8273, 0.3655, 0.9891, 0.3664, 0.9525, 0.4252, 0.9872, 0.2158, 0.7755, 0.1927, 0.7759, 0.2149, 0.6823, 0.5021, 0.9597, 0.5021, 0.9229, 0.5737, 0.9548, 0.5021, 0.9229, 0.5021, 0.8915, 0.5665, 0.9209, 0.2726, 0.5946, 0.3249, 0.6633, 0.2341, 0.6246, 0.5308, 0.7557, 0.5021, 0.7918, 0.5021, 0.689, 0.2164, 0.8215, 0.2206, 0.9188, 0.1774, 0.8294, 0.5021, 0.981, 0.5021, 0.9597, 0.5791, 0.9872, 0.5562, 0.8245, 0.5898, 0.8879, 0.5294, 0.8286, 0.1689, 0.7754, 0.1927, 0.7759, 0.1514, 0.7975, 0.1514, 0.7975, 0.1827, 0.796, 0.1479, 0.8126, 0.1461, 0.8258, 0.1479, 0.8126, 0.1774, 0.8294, 0.2521, 0.6806, 0.233, 0.6817, 0.2341, 0.6246, 0.5308, 0.7557, 0.5562, 0.8245, 0.5021, 0.7918, 0.2149, 0.6823, 0.1968, 0.6822, 0.2143, 0.6303, 0.233, 0.6817, 0.2149, 0.6823, 0.2143, 0.6303])
me_body.use_remesh_preserve_volume = False
me_body.use_remesh_preserve_attributes = False
me_body.use_mirror_vertex_groups = False
me_body.update()

# ---- objects
ob_effect02 = bpy.data.objects.new('Effect02', me_effect02)
ob_armright = bpy.data.objects.new('ArmRight', me_armright)
ob_head = bpy.data.objects.new('Head', me_head)
ob_armleft = bpy.data.objects.new('ArmLeft', me_armleft)
ob_effect01 = bpy.data.objects.new('Effect01', me_effect01)
ob_body = bpy.data.objects.new('Body', me_body)

# ---- transforms, parenting, visibility, modifiers, constraints
ob_effect02.location = (0.0, 0.243, 0.5654)
ob_effect02.rotation_euler = (-0.1745, -3.856e-17, 3.373e-18)
ob_effect02.scale = (0.81, 0.81, 0.81)
ob_effect02.lineart.crease_threshold = 0.0
ob_armright.location = (-0.567, 0.0, 1.335)
ob_armright.rotation_euler = (0.2618, 5.747e-17, 7.566e-18)
ob_armright.scale = (-0.081, 0.081, 0.081)
ob_armright.lineart.crease_threshold = 0.0
ob_head.location = (0.0, 0.0, 1.456)
ob_head.scale = (0.81, 0.81, 0.81)
ob_head.lineart.crease_threshold = 0.0
ob_armleft.location = (0.567, 0.0, 1.335)
ob_armleft.rotation_euler = (0.2618, 5.747e-17, 7.566e-18)
ob_armleft.scale = (0.081, 0.081, 0.081)
ob_armleft.lineart.crease_threshold = 0.0
ob_effect01.location = (0.0, 0.081, 0.8894)
ob_effect01.rotation_euler = (-0.1745, -3.856e-17, 3.373e-18)
ob_effect01.scale = (0.81, 0.81, 0.81)
ob_effect01.lineart.crease_threshold = 0.0
ob_body.location = (0.0, 0.0, 0.8894)
ob_body.scale = (0.81, 0.81, 0.81)
ob_body.lineart.crease_threshold = 0.0

# ---- collection membership
col_collection_1.objects.link(ob_effect02)
col_collection_1.objects.link(ob_armright)
col_collection_1.objects.link(ob_head)
col_collection_1.objects.link(ob_armleft)
col_collection_1.objects.link(ob_effect01)
col_collection_1.objects.link(ob_body)

# ---- scene / render settings (as saved in the file)
scene.frame_start = 1; scene.frame_end = 250; scene.frame_set(0)
scene.render.engine = 'BLENDER_EEVEE_NEXT'
scene.render.resolution_percentage = 50
scene.render.dither_intensity = 0.0
scene.cycles.use_denoising = False
scene.cycles.samples = 10
scene.cycles.sampling_pattern = 'TABULATED_SOBOL'
scene.cycles.light_sampling_threshold = 0.0
scene.cycles.use_adaptive_sampling = False
scene.cycles.use_light_tree = False
scene.cycles.blur_glossy = 0.0
scene.cycles.volume_bounces = 1
scene.cycles.pixel_filter_type = 'GAUSSIAN'
scene.cycles.sample_clamp_indirect = 0.0
scene.view_settings.view_transform = 'Standard'
bpy.context.view_layer.update()

# ---- added for rendering (the .blend has no active camera and no usable light): camera, sun
cam_auto = bpy.data.cameras.new('AutoCamera')
cam_auto.lens = 50.0
cam_auto.sensor_width = 36.0
cam_auto.clip_end = 1000.0
ob_auto_camera = bpy.data.objects.new('AutoCamera', cam_auto)
scene.collection.objects.link(ob_auto_camera)
ob_auto_camera.location = (3.40194, -4.25793, 3.7124)
ob_auto_camera.rotation_euler = (1.09748, -7.21219e-08, 0.694738)
scene.camera = ob_auto_camera
light_auto_sun = bpy.data.lights.new('AutoSun', 'SUN')
light_auto_sun.energy = 3.0
light_auto_sun.angle = 0.0523599
ob_auto_sun = bpy.data.objects.new('AutoSun', light_auto_sun)
scene.collection.objects.link(ob_auto_sun)
ob_auto_sun.rotation_euler = (0.872665, 0.174533, 0.523599)
bpy.context.view_layer.update()
